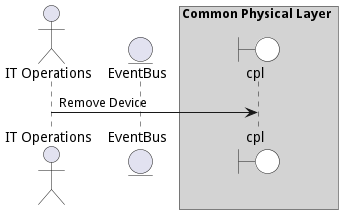

The diagram above was rendered by PlantUML. Its source (embedded in the PNG):
@startuml

actor "IT Operations"


entity EventBus

box Common Physical Layer #lightgray
    boundary cpl #white
end box



"IT Operations" -> cpl: Remove Device



@enduml